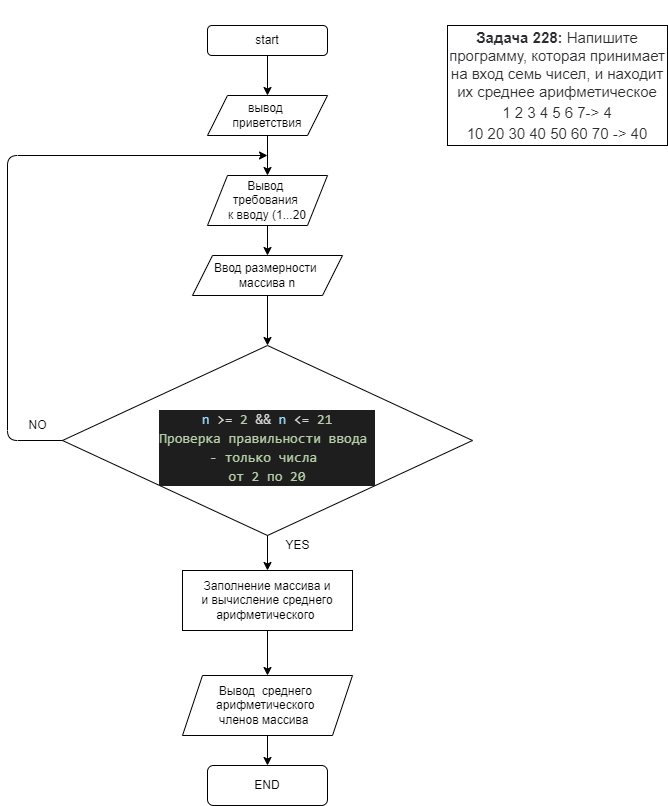

The diagram above was exported from draw.io. Its source (the exported page's mxGraphModel, read from the mxfile embedded in the PNG):
<mxGraphModel dx="829" dy="1532" grid="1" gridSize="10" guides="1" tooltips="1" connect="1" arrows="1" fold="1" page="1" pageScale="1" pageWidth="827" pageHeight="1169" math="0" shadow="0">
  <root>
    <mxCell id="0" />
    <mxCell id="1" parent="0" />
    <mxCell id="2" value="&#10;&#10;&lt;strong style=&quot;box-sizing: border-box; font-weight: 700; color: rgb(44, 45, 48); font-family: roboto, &amp;quot;san francisco&amp;quot;, &amp;quot;helvetica neue&amp;quot;, helvetica, arial; font-size: 15px; font-style: normal; letter-spacing: normal; text-indent: 0px; text-transform: none; word-spacing: 0px; background-color: rgb(255, 255, 255);&quot;&gt;Задача 228:&lt;/strong&gt;&lt;span style=&quot;color: rgb(44, 45, 48); font-family: roboto, &amp;quot;san francisco&amp;quot;, &amp;quot;helvetica neue&amp;quot;, helvetica, arial; font-size: 15px; font-style: normal; font-weight: 400; letter-spacing: normal; text-indent: 0px; text-transform: none; word-spacing: 0px; background-color: rgb(255, 255, 255); display: inline; float: none;&quot;&gt;&lt;span&gt;&amp;nbsp;&lt;/span&gt;Напишите программу, которая принимает на вход семь чисел, и находит их среднее арифметическое&lt;/span&gt;&lt;br style=&quot;box-sizing: border-box; color: rgb(44, 45, 48); font-family: roboto, &amp;quot;san francisco&amp;quot;, &amp;quot;helvetica neue&amp;quot;, helvetica, arial; font-size: 15px; font-style: normal; font-weight: 400; letter-spacing: normal; text-indent: 0px; text-transform: none; word-spacing: 0px; background-color: rgb(255, 255, 255);&quot;&gt;&lt;span style=&quot;color: rgb(44, 45, 48); font-family: roboto, &amp;quot;san francisco&amp;quot;, &amp;quot;helvetica neue&amp;quot;, helvetica, arial; font-size: 15px; font-style: normal; font-weight: 400; letter-spacing: normal; text-indent: 0px; text-transform: none; word-spacing: 0px; background-color: rgb(255, 255, 255); display: inline; float: none;&quot;&gt;1 2 3 4 5 6 7-&amp;gt; 4&lt;/span&gt;&lt;br style=&quot;box-sizing: border-box; color: rgb(44, 45, 48); font-family: roboto, &amp;quot;san francisco&amp;quot;, &amp;quot;helvetica neue&amp;quot;, helvetica, arial; font-size: 15px; font-style: normal; font-weight: 400; letter-spacing: normal; text-indent: 0px; text-transform: none; word-spacing: 0px; background-color: rgb(255, 255, 255);&quot;&gt;&lt;span style=&quot;color: rgb(44, 45, 48); font-family: roboto, &amp;quot;san francisco&amp;quot;, &amp;quot;helvetica neue&amp;quot;, helvetica, arial; font-size: 15px; font-style: normal; font-weight: 400; letter-spacing: normal; text-indent: 0px; text-transform: none; word-spacing: 0px; background-color: rgb(255, 255, 255); display: inline; float: none;&quot;&gt;10 20 30 40 50 60 70 -&amp;gt; 40&lt;/span&gt;&#10;&#10;" style="rounded=0;whiteSpace=wrap;html=1;" parent="1" vertex="1">
      <mxGeometry x="600" y="10" width="220" height="120" as="geometry" />
    </mxCell>
    <mxCell id="10" value="" style="edgeStyle=none;html=1;" edge="1" parent="1" source="4" target="8">
      <mxGeometry relative="1" as="geometry" />
    </mxCell>
    <mxCell id="4" value="start" style="rounded=1;whiteSpace=wrap;html=1;" parent="1" vertex="1">
      <mxGeometry x="360" y="10" width="120" height="30" as="geometry" />
    </mxCell>
    <mxCell id="5" value="Вывод&amp;nbsp;&lt;br&gt;требования&amp;nbsp;&lt;br&gt;к вводу (1...20" style="shape=parallelogram;perimeter=parallelogramPerimeter;whiteSpace=wrap;html=1;fixedSize=1;" parent="1" vertex="1">
      <mxGeometry x="360" y="160" width="120" height="50" as="geometry" />
    </mxCell>
    <mxCell id="29" value="" style="edgeStyle=none;html=1;" edge="1" parent="1" source="8" target="5">
      <mxGeometry relative="1" as="geometry" />
    </mxCell>
    <mxCell id="8" value="вывод&amp;nbsp;&lt;br&gt;приветствия" style="shape=parallelogram;perimeter=parallelogramPerimeter;whiteSpace=wrap;html=1;fixedSize=1;" vertex="1" parent="1">
      <mxGeometry x="360" y="80" width="120" height="40" as="geometry" />
    </mxCell>
    <mxCell id="22" value="" style="edgeStyle=none;html=1;" edge="1" parent="1" source="16" target="21">
      <mxGeometry relative="1" as="geometry" />
    </mxCell>
    <mxCell id="16" value="Ввод размерности&amp;nbsp;&lt;br&gt;массива n" style="shape=parallelogram;perimeter=parallelogramPerimeter;whiteSpace=wrap;html=1;fixedSize=1;" vertex="1" parent="1">
      <mxGeometry x="345" y="240" width="150" height="40" as="geometry" />
    </mxCell>
    <mxCell id="26" value="" style="edgeStyle=none;html=1;" edge="1" parent="1" source="17" target="23">
      <mxGeometry relative="1" as="geometry" />
    </mxCell>
    <mxCell id="17" value="Заполнение массива и&lt;br&gt;и вычисление среднего арифметического&amp;nbsp;" style="whiteSpace=wrap;html=1;" vertex="1" parent="1">
      <mxGeometry x="335" y="555" width="170" height="60" as="geometry" />
    </mxCell>
    <mxCell id="24" value="" style="edgeStyle=none;html=1;" edge="1" parent="1" source="21" target="17">
      <mxGeometry relative="1" as="geometry" />
    </mxCell>
    <mxCell id="21" value="&lt;br&gt;&lt;br&gt;&lt;div style=&quot;color: rgb(212 , 212 , 212) ; background-color: rgb(30 , 30 , 30) ; font-family: &amp;#34;consolas&amp;#34; , &amp;#34;courier new&amp;#34; , monospace ; font-weight: normal ; font-size: 14px ; line-height: 19px&quot;&gt;&lt;div&gt;&lt;span style=&quot;color: #9cdcfe&quot;&gt;n&lt;/span&gt;&lt;span style=&quot;color: #d4d4d4&quot;&gt; &lt;/span&gt;&lt;span style=&quot;color: #d4d4d4&quot;&gt;&amp;gt;=&lt;/span&gt;&lt;span style=&quot;color: #d4d4d4&quot;&gt; &lt;/span&gt;&lt;span style=&quot;color: #b5cea8&quot;&gt;2&lt;/span&gt;&lt;span style=&quot;color: #d4d4d4&quot;&gt; &lt;/span&gt;&lt;span style=&quot;color: #d4d4d4&quot;&gt;&amp;amp;&amp;amp;&lt;/span&gt;&lt;span style=&quot;color: #d4d4d4&quot;&gt; &lt;/span&gt;&lt;span style=&quot;color: #9cdcfe&quot;&gt;n&lt;/span&gt;&lt;span style=&quot;color: #d4d4d4&quot;&gt; &lt;/span&gt;&lt;span style=&quot;color: #d4d4d4&quot;&gt;&amp;lt;=&lt;/span&gt;&lt;span style=&quot;color: #d4d4d4&quot;&gt; &lt;/span&gt;&lt;span style=&quot;color: #b5cea8&quot;&gt;21&lt;/span&gt;&lt;/div&gt;&lt;div&gt;&lt;span style=&quot;color: #b5cea8&quot;&gt;Проверка правильности ввода&amp;nbsp;&lt;/span&gt;&lt;/div&gt;&lt;div&gt;&lt;span style=&quot;color: #b5cea8&quot;&gt;- только числа&amp;nbsp;&lt;/span&gt;&lt;/div&gt;&lt;div&gt;&lt;span style=&quot;color: #b5cea8&quot;&gt;от 2 по 20&lt;/span&gt;&lt;/div&gt;&lt;/div&gt;&lt;br&gt;" style="rhombus;whiteSpace=wrap;html=1;" vertex="1" parent="1">
      <mxGeometry x="215" y="330" width="410" height="190" as="geometry" />
    </mxCell>
    <mxCell id="28" value="" style="edgeStyle=none;html=1;" edge="1" parent="1" source="23" target="27">
      <mxGeometry relative="1" as="geometry" />
    </mxCell>
    <mxCell id="23" value="Вывод&amp;nbsp; среднего&amp;nbsp;&lt;br&gt;арифметического&amp;nbsp;&lt;br&gt;членов массива&amp;nbsp;&amp;nbsp;" style="shape=parallelogram;perimeter=parallelogramPerimeter;whiteSpace=wrap;html=1;fixedSize=1;" vertex="1" parent="1">
      <mxGeometry x="335" y="660" width="170" height="60" as="geometry" />
    </mxCell>
    <mxCell id="25" value="YES" style="text;html=1;resizable=0;autosize=1;align=center;verticalAlign=middle;points=[];fillColor=none;strokeColor=none;rounded=0;" vertex="1" parent="1">
      <mxGeometry x="430" y="520" width="40" height="20" as="geometry" />
    </mxCell>
    <mxCell id="27" value="END" style="rounded=1;whiteSpace=wrap;html=1;" vertex="1" parent="1">
      <mxGeometry x="360" y="750" width="120" height="40" as="geometry" />
    </mxCell>
    <mxCell id="30" value="" style="endArrow=classic;html=1;exitX=0.5;exitY=1;exitDx=0;exitDy=0;" edge="1" parent="1" source="5">
      <mxGeometry width="50" height="50" relative="1" as="geometry">
        <mxPoint x="390" y="310" as="sourcePoint" />
        <mxPoint x="420" y="240" as="targetPoint" />
      </mxGeometry>
    </mxCell>
    <mxCell id="32" value="" style="endArrow=classic;html=1;exitX=0;exitY=0.5;exitDx=0;exitDy=0;" edge="1" parent="1" source="21">
      <mxGeometry width="50" height="50" relative="1" as="geometry">
        <mxPoint x="390" y="390" as="sourcePoint" />
        <mxPoint x="420" y="140" as="targetPoint" />
        <Array as="points">
          <mxPoint x="160" y="425" />
          <mxPoint x="160" y="140" />
        </Array>
      </mxGeometry>
    </mxCell>
    <mxCell id="34" value="NO" style="text;html=1;resizable=0;autosize=1;align=center;verticalAlign=middle;points=[];fillColor=none;strokeColor=none;rounded=0;" vertex="1" parent="1">
      <mxGeometry x="175" y="400" width="30" height="20" as="geometry" />
    </mxCell>
  </root>
</mxGraphModel>